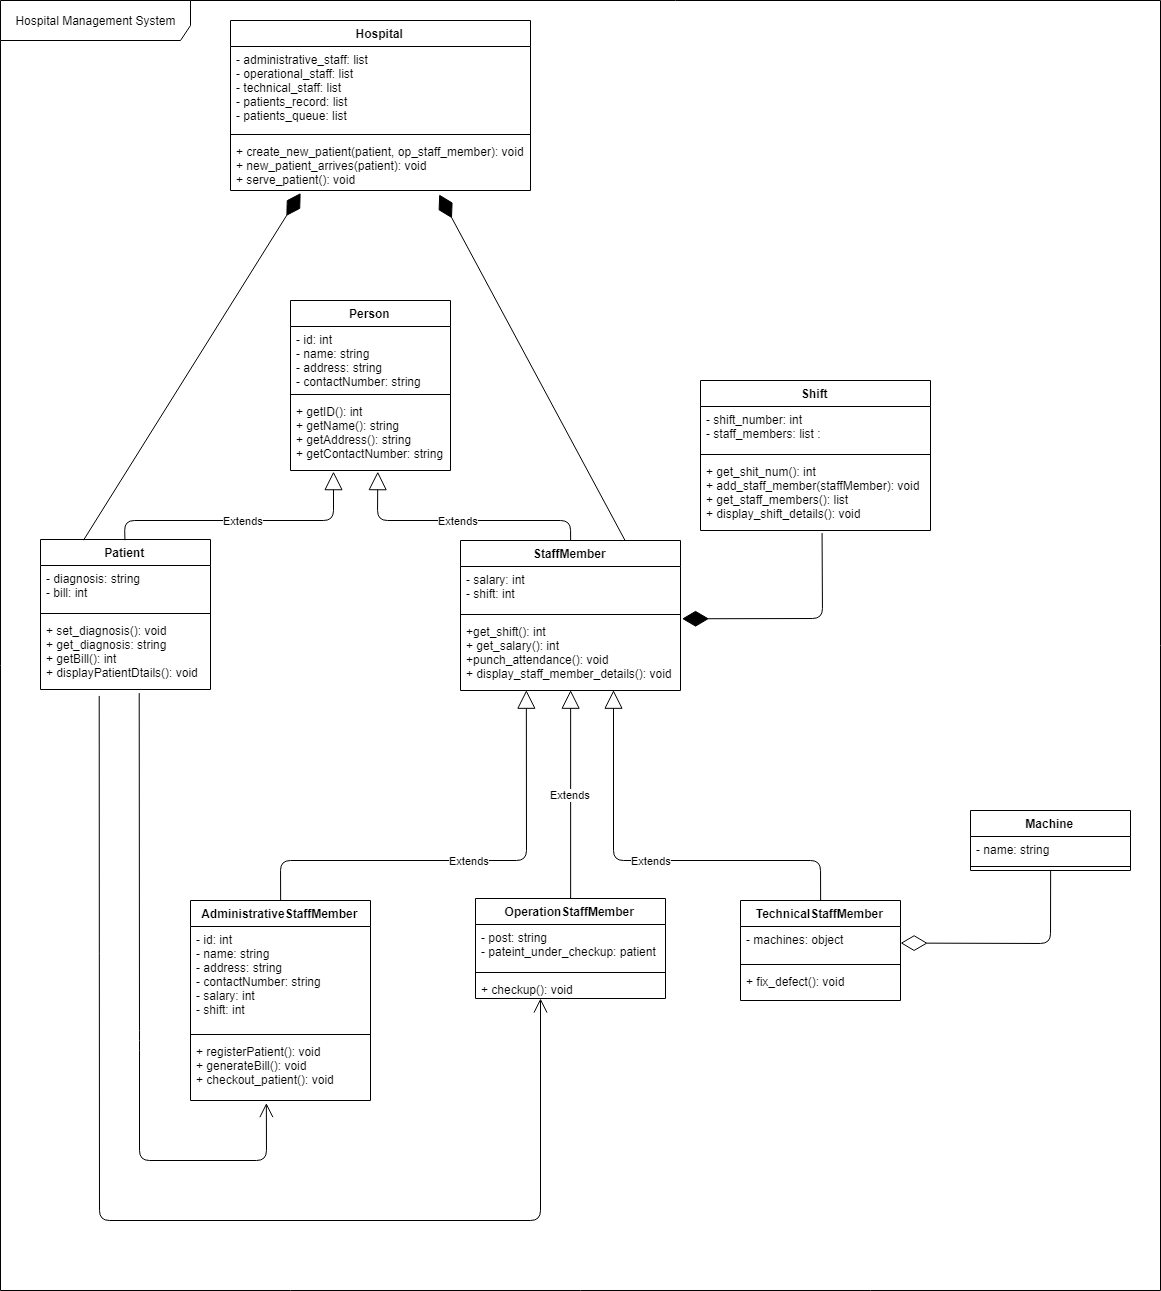

The diagram above was exported from draw.io. Its source (the exported page's mxGraphModel, read from the mxfile embedded in the PNG):
<mxGraphModel dx="1477" dy="1816" grid="1" gridSize="10" guides="1" tooltips="1" connect="1" arrows="1" fold="1" page="1" pageScale="1" pageWidth="850" pageHeight="1100" background="#ffffff" math="0" shadow="0">
  <root>
    <mxCell id="0" />
    <mxCell id="1" parent="0" />
    <mxCell id="evFe_gRxJ2C_MTRyS6tS-1" value="Hospital Management System" style="shape=umlFrame;whiteSpace=wrap;html=1;width=190;height=40;" parent="1" vertex="1">
      <mxGeometry x="20" y="-100" width="1160" height="1290" as="geometry" />
    </mxCell>
    <mxCell id="evFe_gRxJ2C_MTRyS6tS-2" value="Person" style="swimlane;fontStyle=1;align=center;verticalAlign=top;childLayout=stackLayout;horizontal=1;startSize=26;horizontalStack=0;resizeParent=1;resizeParentMax=0;resizeLast=0;collapsible=1;marginBottom=0;" parent="1" vertex="1">
      <mxGeometry x="310" y="200" width="160" height="170" as="geometry" />
    </mxCell>
    <mxCell id="evFe_gRxJ2C_MTRyS6tS-3" value="- id: int&#10;- name: string&#10;- address: string&#10;- contactNumber: string&#10;" style="text;strokeColor=none;fillColor=none;align=left;verticalAlign=top;spacingLeft=4;spacingRight=4;overflow=hidden;rotatable=0;points=[[0,0.5],[1,0.5]];portConstraint=eastwest;" parent="evFe_gRxJ2C_MTRyS6tS-2" vertex="1">
      <mxGeometry y="26" width="160" height="64" as="geometry" />
    </mxCell>
    <mxCell id="evFe_gRxJ2C_MTRyS6tS-4" value="" style="line;strokeWidth=1;fillColor=none;align=left;verticalAlign=middle;spacingTop=-1;spacingLeft=3;spacingRight=3;rotatable=0;labelPosition=right;points=[];portConstraint=eastwest;" parent="evFe_gRxJ2C_MTRyS6tS-2" vertex="1">
      <mxGeometry y="90" width="160" height="8" as="geometry" />
    </mxCell>
    <mxCell id="evFe_gRxJ2C_MTRyS6tS-5" value="+ getID(): int&#10;+ getName(): string&#10;+ getAddress(): string&#10;+ getContactNumber: string&#10;" style="text;strokeColor=none;fillColor=none;align=left;verticalAlign=top;spacingLeft=4;spacingRight=4;overflow=hidden;rotatable=0;points=[[0,0.5],[1,0.5]];portConstraint=eastwest;" parent="evFe_gRxJ2C_MTRyS6tS-2" vertex="1">
      <mxGeometry y="98" width="160" height="72" as="geometry" />
    </mxCell>
    <mxCell id="evFe_gRxJ2C_MTRyS6tS-6" value="Patient" style="swimlane;fontStyle=1;align=center;verticalAlign=top;childLayout=stackLayout;horizontal=1;startSize=26;horizontalStack=0;resizeParent=1;resizeParentMax=0;resizeLast=0;collapsible=1;marginBottom=0;" parent="1" vertex="1">
      <mxGeometry x="60" y="439" width="170" height="150" as="geometry" />
    </mxCell>
    <mxCell id="evFe_gRxJ2C_MTRyS6tS-7" value="- diagnosis: string&#10;- bill: int" style="text;strokeColor=none;fillColor=none;align=left;verticalAlign=top;spacingLeft=4;spacingRight=4;overflow=hidden;rotatable=0;points=[[0,0.5],[1,0.5]];portConstraint=eastwest;" parent="evFe_gRxJ2C_MTRyS6tS-6" vertex="1">
      <mxGeometry y="26" width="170" height="44" as="geometry" />
    </mxCell>
    <mxCell id="evFe_gRxJ2C_MTRyS6tS-8" value="" style="line;strokeWidth=1;fillColor=none;align=left;verticalAlign=middle;spacingTop=-1;spacingLeft=3;spacingRight=3;rotatable=0;labelPosition=right;points=[];portConstraint=eastwest;" parent="evFe_gRxJ2C_MTRyS6tS-6" vertex="1">
      <mxGeometry y="70" width="170" height="8" as="geometry" />
    </mxCell>
    <mxCell id="evFe_gRxJ2C_MTRyS6tS-9" value="+ set_diagnosis(): void&#10;+ get_diagnosis: string&#10;+ getBill(): int&#10;+ displayPatientDtails(): void&#10;" style="text;strokeColor=none;fillColor=none;align=left;verticalAlign=top;spacingLeft=4;spacingRight=4;overflow=hidden;rotatable=0;points=[[0,0.5],[1,0.5]];portConstraint=eastwest;" parent="evFe_gRxJ2C_MTRyS6tS-6" vertex="1">
      <mxGeometry y="78" width="170" height="72" as="geometry" />
    </mxCell>
    <mxCell id="evFe_gRxJ2C_MTRyS6tS-10" value="StaffMember" style="swimlane;fontStyle=1;align=center;verticalAlign=top;childLayout=stackLayout;horizontal=1;startSize=26;horizontalStack=0;resizeParent=1;resizeParentMax=0;resizeLast=0;collapsible=1;marginBottom=0;" parent="1" vertex="1">
      <mxGeometry x="480" y="440" width="220" height="150" as="geometry" />
    </mxCell>
    <mxCell id="evFe_gRxJ2C_MTRyS6tS-11" value="- salary: int&#10;- shift: int&#10;" style="text;strokeColor=none;fillColor=none;align=left;verticalAlign=top;spacingLeft=4;spacingRight=4;overflow=hidden;rotatable=0;points=[[0,0.5],[1,0.5]];portConstraint=eastwest;" parent="evFe_gRxJ2C_MTRyS6tS-10" vertex="1">
      <mxGeometry y="26" width="220" height="44" as="geometry" />
    </mxCell>
    <mxCell id="evFe_gRxJ2C_MTRyS6tS-12" value="" style="line;strokeWidth=1;fillColor=none;align=left;verticalAlign=middle;spacingTop=-1;spacingLeft=3;spacingRight=3;rotatable=0;labelPosition=right;points=[];portConstraint=eastwest;" parent="evFe_gRxJ2C_MTRyS6tS-10" vertex="1">
      <mxGeometry y="70" width="220" height="8" as="geometry" />
    </mxCell>
    <mxCell id="evFe_gRxJ2C_MTRyS6tS-13" value="+get_shift(): int&#10;+ get_salary(): int&#10;+punch_attendance(): void&#10;+ display_staff_member_details(): void" style="text;strokeColor=none;fillColor=none;align=left;verticalAlign=top;spacingLeft=4;spacingRight=4;overflow=hidden;rotatable=0;points=[[0,0.5],[1,0.5]];portConstraint=eastwest;" parent="evFe_gRxJ2C_MTRyS6tS-10" vertex="1">
      <mxGeometry y="78" width="220" height="72" as="geometry" />
    </mxCell>
    <mxCell id="evFe_gRxJ2C_MTRyS6tS-14" value="AdministrativeStaffMember" style="swimlane;fontStyle=1;align=center;verticalAlign=top;childLayout=stackLayout;horizontal=1;startSize=26;horizontalStack=0;resizeParent=1;resizeParentMax=0;resizeLast=0;collapsible=1;marginBottom=0;" parent="1" vertex="1">
      <mxGeometry x="210" y="800" width="180" height="200" as="geometry" />
    </mxCell>
    <mxCell id="evFe_gRxJ2C_MTRyS6tS-15" value="- id: int&#10;- name: string&#10;- address: string&#10;- contactNumber: string&#10;- salary: int&#10;- shift: int&#10;" style="text;strokeColor=none;fillColor=none;align=left;verticalAlign=top;spacingLeft=4;spacingRight=4;overflow=hidden;rotatable=0;points=[[0,0.5],[1,0.5]];portConstraint=eastwest;" parent="evFe_gRxJ2C_MTRyS6tS-14" vertex="1">
      <mxGeometry y="26" width="180" height="104" as="geometry" />
    </mxCell>
    <mxCell id="evFe_gRxJ2C_MTRyS6tS-16" value="" style="line;strokeWidth=1;fillColor=none;align=left;verticalAlign=middle;spacingTop=-1;spacingLeft=3;spacingRight=3;rotatable=0;labelPosition=right;points=[];portConstraint=eastwest;" parent="evFe_gRxJ2C_MTRyS6tS-14" vertex="1">
      <mxGeometry y="130" width="180" height="8" as="geometry" />
    </mxCell>
    <mxCell id="evFe_gRxJ2C_MTRyS6tS-17" value="+ registerPatient(): void&#10;+ generateBill(): void&#10;+ checkout_patient(): void&#10;" style="text;strokeColor=none;fillColor=none;align=left;verticalAlign=top;spacingLeft=4;spacingRight=4;overflow=hidden;rotatable=0;points=[[0,0.5],[1,0.5]];portConstraint=eastwest;" parent="evFe_gRxJ2C_MTRyS6tS-14" vertex="1">
      <mxGeometry y="138" width="180" height="62" as="geometry" />
    </mxCell>
    <mxCell id="evFe_gRxJ2C_MTRyS6tS-18" value="OperationStaffMember" style="swimlane;fontStyle=1;align=center;verticalAlign=top;childLayout=stackLayout;horizontal=1;startSize=26;horizontalStack=0;resizeParent=1;resizeParentMax=0;resizeLast=0;collapsible=1;marginBottom=0;" parent="1" vertex="1">
      <mxGeometry x="495" y="798" width="190" height="100" as="geometry" />
    </mxCell>
    <mxCell id="evFe_gRxJ2C_MTRyS6tS-19" value="- post: string&#10;- pateint_under_checkup: patient&#10;&#10;" style="text;strokeColor=none;fillColor=none;align=left;verticalAlign=top;spacingLeft=4;spacingRight=4;overflow=hidden;rotatable=0;points=[[0,0.5],[1,0.5]];portConstraint=eastwest;" parent="evFe_gRxJ2C_MTRyS6tS-18" vertex="1">
      <mxGeometry y="26" width="190" height="44" as="geometry" />
    </mxCell>
    <mxCell id="evFe_gRxJ2C_MTRyS6tS-20" value="" style="line;strokeWidth=1;fillColor=none;align=left;verticalAlign=middle;spacingTop=-1;spacingLeft=3;spacingRight=3;rotatable=0;labelPosition=right;points=[];portConstraint=eastwest;" parent="evFe_gRxJ2C_MTRyS6tS-18" vertex="1">
      <mxGeometry y="70" width="190" height="8" as="geometry" />
    </mxCell>
    <mxCell id="evFe_gRxJ2C_MTRyS6tS-21" value="+ checkup(): void&#10;" style="text;strokeColor=none;fillColor=none;align=left;verticalAlign=top;spacingLeft=4;spacingRight=4;overflow=hidden;rotatable=0;points=[[0,0.5],[1,0.5]];portConstraint=eastwest;" parent="evFe_gRxJ2C_MTRyS6tS-18" vertex="1">
      <mxGeometry y="78" width="190" height="22" as="geometry" />
    </mxCell>
    <mxCell id="evFe_gRxJ2C_MTRyS6tS-22" value="TechnicalStaffMember" style="swimlane;fontStyle=1;align=center;verticalAlign=top;childLayout=stackLayout;horizontal=1;startSize=26;horizontalStack=0;resizeParent=1;resizeParentMax=0;resizeLast=0;collapsible=1;marginBottom=0;" parent="1" vertex="1">
      <mxGeometry x="760" y="800" width="160" height="100" as="geometry" />
    </mxCell>
    <mxCell id="evFe_gRxJ2C_MTRyS6tS-23" value="- machines: object&#10;" style="text;strokeColor=none;fillColor=none;align=left;verticalAlign=top;spacingLeft=4;spacingRight=4;overflow=hidden;rotatable=0;points=[[0,0.5],[1,0.5]];portConstraint=eastwest;" parent="evFe_gRxJ2C_MTRyS6tS-22" vertex="1">
      <mxGeometry y="26" width="160" height="34" as="geometry" />
    </mxCell>
    <mxCell id="evFe_gRxJ2C_MTRyS6tS-24" value="" style="line;strokeWidth=1;fillColor=none;align=left;verticalAlign=middle;spacingTop=-1;spacingLeft=3;spacingRight=3;rotatable=0;labelPosition=right;points=[];portConstraint=eastwest;" parent="evFe_gRxJ2C_MTRyS6tS-22" vertex="1">
      <mxGeometry y="60" width="160" height="8" as="geometry" />
    </mxCell>
    <mxCell id="evFe_gRxJ2C_MTRyS6tS-25" value="+ fix_defect(): void&#10;" style="text;strokeColor=none;fillColor=none;align=left;verticalAlign=top;spacingLeft=4;spacingRight=4;overflow=hidden;rotatable=0;points=[[0,0.5],[1,0.5]];portConstraint=eastwest;" parent="evFe_gRxJ2C_MTRyS6tS-22" vertex="1">
      <mxGeometry y="68" width="160" height="32" as="geometry" />
    </mxCell>
    <mxCell id="evFe_gRxJ2C_MTRyS6tS-28" value="Extends" style="endArrow=block;endSize=16;endFill=0;html=1;exitX=0.5;exitY=0;exitDx=0;exitDy=0;entryX=0.298;entryY=1;entryDx=0;entryDy=0;entryPerimeter=0;" parent="1" source="evFe_gRxJ2C_MTRyS6tS-14" target="evFe_gRxJ2C_MTRyS6tS-13" edge="1">
      <mxGeometry width="160" relative="1" as="geometry">
        <mxPoint x="280" y="760" as="sourcePoint" />
        <mxPoint x="440" y="760" as="targetPoint" />
        <Array as="points">
          <mxPoint x="300" y="760" />
          <mxPoint x="546" y="760" />
        </Array>
      </mxGeometry>
    </mxCell>
    <mxCell id="evFe_gRxJ2C_MTRyS6tS-29" value="Extends" style="endArrow=block;endSize=16;endFill=0;html=1;exitX=0.5;exitY=0;exitDx=0;exitDy=0;entryX=0.5;entryY=1;entryDx=0;entryDy=0;entryPerimeter=0;" parent="1" source="evFe_gRxJ2C_MTRyS6tS-18" target="evFe_gRxJ2C_MTRyS6tS-13" edge="1">
      <mxGeometry width="160" relative="1" as="geometry">
        <mxPoint x="520" y="760" as="sourcePoint" />
        <mxPoint x="680" y="760" as="targetPoint" />
      </mxGeometry>
    </mxCell>
    <mxCell id="evFe_gRxJ2C_MTRyS6tS-30" value="Extends" style="endArrow=block;endSize=16;endFill=0;html=1;entryX=0.698;entryY=1;entryDx=0;entryDy=0;entryPerimeter=0;exitX=0.5;exitY=0;exitDx=0;exitDy=0;" parent="1" source="evFe_gRxJ2C_MTRyS6tS-22" target="evFe_gRxJ2C_MTRyS6tS-13" edge="1">
      <mxGeometry width="160" relative="1" as="geometry">
        <mxPoint x="700" y="750" as="sourcePoint" />
        <mxPoint x="860" y="750" as="targetPoint" />
        <Array as="points">
          <mxPoint x="840" y="760" />
          <mxPoint x="633" y="760" />
        </Array>
      </mxGeometry>
    </mxCell>
    <mxCell id="evFe_gRxJ2C_MTRyS6tS-31" value="Extends" style="endArrow=block;endSize=16;endFill=0;html=1;exitX=0.5;exitY=0;exitDx=0;exitDy=0;entryX=0.268;entryY=1.017;entryDx=0;entryDy=0;entryPerimeter=0;" parent="1" source="evFe_gRxJ2C_MTRyS6tS-6" target="evFe_gRxJ2C_MTRyS6tS-5" edge="1">
      <mxGeometry width="160" relative="1" as="geometry">
        <mxPoint x="120" y="400" as="sourcePoint" />
        <mxPoint x="280" y="400" as="targetPoint" />
        <Array as="points">
          <mxPoint x="144" y="420" />
          <mxPoint x="353" y="420" />
        </Array>
      </mxGeometry>
    </mxCell>
    <mxCell id="evFe_gRxJ2C_MTRyS6tS-32" value="Extends" style="endArrow=block;endSize=16;endFill=0;html=1;exitX=0.5;exitY=0;exitDx=0;exitDy=0;entryX=0.548;entryY=1.017;entryDx=0;entryDy=0;entryPerimeter=0;" parent="1" source="evFe_gRxJ2C_MTRyS6tS-10" target="evFe_gRxJ2C_MTRyS6tS-5" edge="1">
      <mxGeometry width="160" relative="1" as="geometry">
        <mxPoint x="530" y="380" as="sourcePoint" />
        <mxPoint x="690" y="380" as="targetPoint" />
        <Array as="points">
          <mxPoint x="590" y="420" />
          <mxPoint x="397" y="420" />
        </Array>
      </mxGeometry>
    </mxCell>
    <mxCell id="evFe_gRxJ2C_MTRyS6tS-33" value="" style="endArrow=open;endFill=1;endSize=12;html=1;exitX=0.579;exitY=1.046;exitDx=0;exitDy=0;exitPerimeter=0;entryX=0.425;entryY=1.041;entryDx=0;entryDy=0;entryPerimeter=0;" parent="1" source="evFe_gRxJ2C_MTRyS6tS-9" edge="1" target="evFe_gRxJ2C_MTRyS6tS-17">
      <mxGeometry width="160" relative="1" as="geometry">
        <mxPoint x="100" y="730" as="sourcePoint" />
        <mxPoint x="240" y="1082" as="targetPoint" />
        <Array as="points">
          <mxPoint x="159" y="940" />
          <mxPoint x="159" y="1060" />
          <mxPoint x="286" y="1060" />
        </Array>
      </mxGeometry>
    </mxCell>
    <mxCell id="evFe_gRxJ2C_MTRyS6tS-34" value="" style="endArrow=open;endFill=1;endSize=12;html=1;exitX=0.344;exitY=1.093;exitDx=0;exitDy=0;exitPerimeter=0;" parent="1" source="evFe_gRxJ2C_MTRyS6tS-9" edge="1">
      <mxGeometry width="160" relative="1" as="geometry">
        <mxPoint x="60" y="1090" as="sourcePoint" />
        <mxPoint x="560" y="898" as="targetPoint" />
        <Array as="points">
          <mxPoint x="119" y="1120" />
          <mxPoint x="560" y="1120" />
        </Array>
      </mxGeometry>
    </mxCell>
    <mxCell id="evFe_gRxJ2C_MTRyS6tS-39" value="Machine" style="swimlane;fontStyle=1;align=center;verticalAlign=top;childLayout=stackLayout;horizontal=1;startSize=26;horizontalStack=0;resizeParent=1;resizeParentMax=0;resizeLast=0;collapsible=1;marginBottom=0;" parent="1" vertex="1">
      <mxGeometry x="990" y="710" width="160" height="60" as="geometry" />
    </mxCell>
    <mxCell id="evFe_gRxJ2C_MTRyS6tS-40" value="- name: string&#10;" style="text;strokeColor=none;fillColor=none;align=left;verticalAlign=top;spacingLeft=4;spacingRight=4;overflow=hidden;rotatable=0;points=[[0,0.5],[1,0.5]];portConstraint=eastwest;" parent="evFe_gRxJ2C_MTRyS6tS-39" vertex="1">
      <mxGeometry y="26" width="160" height="26" as="geometry" />
    </mxCell>
    <mxCell id="evFe_gRxJ2C_MTRyS6tS-41" value="" style="line;strokeWidth=1;fillColor=none;align=left;verticalAlign=middle;spacingTop=-1;spacingLeft=3;spacingRight=3;rotatable=0;labelPosition=right;points=[];portConstraint=eastwest;" parent="evFe_gRxJ2C_MTRyS6tS-39" vertex="1">
      <mxGeometry y="52" width="160" height="8" as="geometry" />
    </mxCell>
    <mxCell id="rw44dN4ZOtUkFKZvzDeO-1" value="Shift" style="swimlane;fontStyle=1;align=center;verticalAlign=top;childLayout=stackLayout;horizontal=1;startSize=26;horizontalStack=0;resizeParent=1;resizeParentMax=0;resizeLast=0;collapsible=1;marginBottom=0;" vertex="1" parent="1">
      <mxGeometry x="720" y="280" width="230" height="150" as="geometry" />
    </mxCell>
    <mxCell id="rw44dN4ZOtUkFKZvzDeO-2" value="- shift_number: int&#10;- staff_members: list : " style="text;strokeColor=none;fillColor=none;align=left;verticalAlign=top;spacingLeft=4;spacingRight=4;overflow=hidden;rotatable=0;points=[[0,0.5],[1,0.5]];portConstraint=eastwest;" vertex="1" parent="rw44dN4ZOtUkFKZvzDeO-1">
      <mxGeometry y="26" width="230" height="44" as="geometry" />
    </mxCell>
    <mxCell id="rw44dN4ZOtUkFKZvzDeO-3" value="" style="line;strokeWidth=1;fillColor=none;align=left;verticalAlign=middle;spacingTop=-1;spacingLeft=3;spacingRight=3;rotatable=0;labelPosition=right;points=[];portConstraint=eastwest;" vertex="1" parent="rw44dN4ZOtUkFKZvzDeO-1">
      <mxGeometry y="70" width="230" height="8" as="geometry" />
    </mxCell>
    <mxCell id="rw44dN4ZOtUkFKZvzDeO-4" value="+ get_shit_num(): int&#10;+ add_staff_member(staffMember): void&#10;+ get_staff_members(): list&#10;+ display_shift_details(): void&#10;" style="text;strokeColor=none;fillColor=none;align=left;verticalAlign=top;spacingLeft=4;spacingRight=4;overflow=hidden;rotatable=0;points=[[0,0.5],[1,0.5]];portConstraint=eastwest;" vertex="1" parent="rw44dN4ZOtUkFKZvzDeO-1">
      <mxGeometry y="78" width="230" height="72" as="geometry" />
    </mxCell>
    <mxCell id="evFe_gRxJ2C_MTRyS6tS-43" value="" style="endArrow=diamondThin;endFill=0;endSize=24;html=1;entryX=1;entryY=0.5;entryDx=0;entryDy=0;exitX=0.5;exitY=1;exitDx=0;exitDy=0;" parent="1" source="evFe_gRxJ2C_MTRyS6tS-39" target="evFe_gRxJ2C_MTRyS6tS-23" edge="1">
      <mxGeometry width="160" relative="1" as="geometry">
        <mxPoint x="1069" y="798" as="sourcePoint" />
        <mxPoint x="1200" y="880" as="targetPoint" />
        <Array as="points">
          <mxPoint x="1070" y="843" />
        </Array>
      </mxGeometry>
    </mxCell>
    <mxCell id="rw44dN4ZOtUkFKZvzDeO-5" value="Hospital" style="swimlane;fontStyle=1;align=center;verticalAlign=top;childLayout=stackLayout;horizontal=1;startSize=26;horizontalStack=0;resizeParent=1;resizeParentMax=0;resizeLast=0;collapsible=1;marginBottom=0;" vertex="1" parent="1">
      <mxGeometry x="250" y="-80" width="300" height="170" as="geometry" />
    </mxCell>
    <mxCell id="rw44dN4ZOtUkFKZvzDeO-6" value="- administrative_staff: list&#10;- operational_staff: list&#10;- technical_staff: list&#10;- patients_record: list&#10;- patients_queue: list&#10;" style="text;strokeColor=none;fillColor=none;align=left;verticalAlign=top;spacingLeft=4;spacingRight=4;overflow=hidden;rotatable=0;points=[[0,0.5],[1,0.5]];portConstraint=eastwest;" vertex="1" parent="rw44dN4ZOtUkFKZvzDeO-5">
      <mxGeometry y="26" width="300" height="84" as="geometry" />
    </mxCell>
    <mxCell id="rw44dN4ZOtUkFKZvzDeO-7" value="" style="line;strokeWidth=1;fillColor=none;align=left;verticalAlign=middle;spacingTop=-1;spacingLeft=3;spacingRight=3;rotatable=0;labelPosition=right;points=[];portConstraint=eastwest;" vertex="1" parent="rw44dN4ZOtUkFKZvzDeO-5">
      <mxGeometry y="110" width="300" height="8" as="geometry" />
    </mxCell>
    <mxCell id="rw44dN4ZOtUkFKZvzDeO-8" value="+ create_new_patient(patient, op_staff_member): void&#10;+ new_patient_arrives(patient): void&#10;+ serve_patient(): void&#10;" style="text;strokeColor=none;fillColor=none;align=left;verticalAlign=top;spacingLeft=4;spacingRight=4;overflow=hidden;rotatable=0;points=[[0,0.5],[1,0.5]];portConstraint=eastwest;" vertex="1" parent="rw44dN4ZOtUkFKZvzDeO-5">
      <mxGeometry y="118" width="300" height="52" as="geometry" />
    </mxCell>
    <mxCell id="rw44dN4ZOtUkFKZvzDeO-9" value="" style="endArrow=diamondThin;endFill=1;endSize=24;html=1;exitX=0.25;exitY=0;exitDx=0;exitDy=0;entryX=0.235;entryY=1.055;entryDx=0;entryDy=0;entryPerimeter=0;" edge="1" parent="1" source="evFe_gRxJ2C_MTRyS6tS-6" target="rw44dN4ZOtUkFKZvzDeO-8">
      <mxGeometry width="160" relative="1" as="geometry">
        <mxPoint x="110" y="270" as="sourcePoint" />
        <mxPoint x="270" y="270" as="targetPoint" />
      </mxGeometry>
    </mxCell>
    <mxCell id="rw44dN4ZOtUkFKZvzDeO-10" value="" style="endArrow=diamondThin;endFill=1;endSize=24;html=1;exitX=0.75;exitY=0;exitDx=0;exitDy=0;entryX=0.697;entryY=1.077;entryDx=0;entryDy=0;entryPerimeter=0;" edge="1" parent="1" source="evFe_gRxJ2C_MTRyS6tS-10" target="rw44dN4ZOtUkFKZvzDeO-8">
      <mxGeometry width="160" relative="1" as="geometry">
        <mxPoint x="550" y="290" as="sourcePoint" />
        <mxPoint x="710" y="290" as="targetPoint" />
      </mxGeometry>
    </mxCell>
    <mxCell id="rw44dN4ZOtUkFKZvzDeO-11" value="" style="endArrow=diamondThin;endFill=1;endSize=24;html=1;exitX=0.53;exitY=1.032;exitDx=0;exitDy=0;exitPerimeter=0;entryX=1.006;entryY=0;entryDx=0;entryDy=0;entryPerimeter=0;" edge="1" parent="1" source="rw44dN4ZOtUkFKZvzDeO-4" target="evFe_gRxJ2C_MTRyS6tS-13">
      <mxGeometry width="160" relative="1" as="geometry">
        <mxPoint x="770" y="520" as="sourcePoint" />
        <mxPoint x="930" y="520" as="targetPoint" />
        <Array as="points">
          <mxPoint x="842" y="518" />
        </Array>
      </mxGeometry>
    </mxCell>
  </root>
</mxGraphModel>